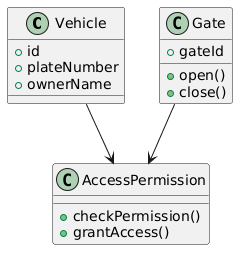

The diagram above was rendered by PlantUML. Its source (embedded in the PNG):
@startuml
class Vehicle {
  +id
  +plateNumber
  +ownerName
}

class Gate {
  +gateId
  +open()
  +close()
}

class AccessPermission {
  +checkPermission()
  +grantAccess()
}

Vehicle --> AccessPermission
Gate --> AccessPermission
@enduml